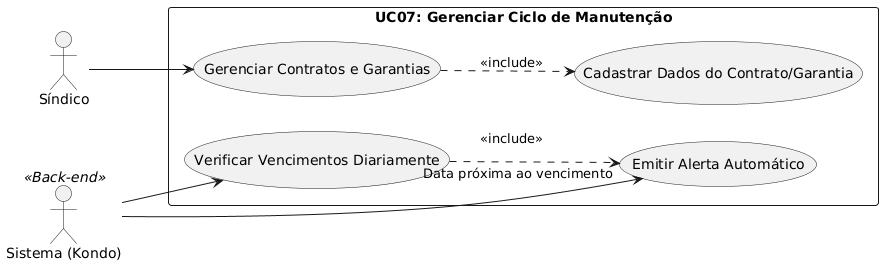

The diagram above was rendered by PlantUML. Its source (embedded in the PNG):
@startuml
left to right direction
skinparam packageStyle rectangle

actor "Síndico" as sindico
actor "Sistema (Kondo)" as kondo <<Back-end>>

package "UC07: Gerenciar Ciclo de Manutenção" {
  usecase "Gerenciar Contratos e Garantias" as UC07_Main
  usecase "Cadastrar Dados do Contrato/Garantia" as UC07_Cadastrar
  
  ' Ações de Background
  usecase "Verificar Vencimentos Diariamente" as UC07_Verificar
  usecase "Emitir Alerta Automático" as UC07_Alerta
}

' Ações do Síndico
sindico --> UC07_Main
UC07_Main ..> UC07_Cadastrar : <<include>>

' Rotinas do Sistema
kondo --> UC07_Verificar
kondo --> UC07_Alerta

' Gatilho de Alerta
UC07_Verificar ..> UC07_Alerta : <<include>>\n"Data próxima ao vencimento"
@enduml